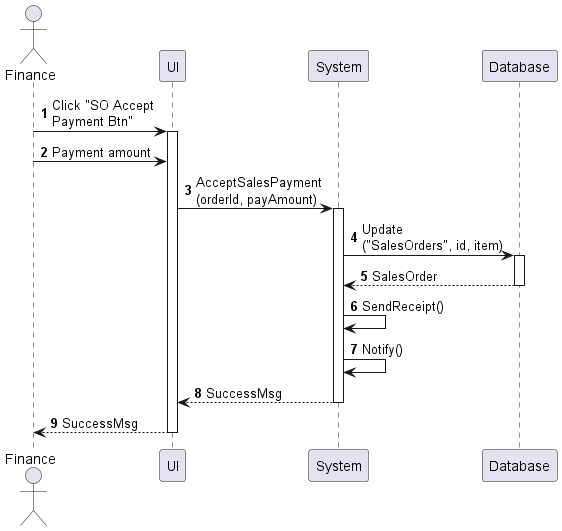

The diagram above was rendered by PlantUML. Its source (embedded in the PNG):
@startuml sales-order-accept-payment
autonumber

actor "Finance" as a
participant UI as f
participant System as b
participant Database as d

a -> f : Click "SO Accept\nPayment Btn"
activate f
a -> f : Payment amount
f -> b : AcceptSalesPayment\n(orderId, payAmount)
activate b
b -> d : Update\n("SalesOrders", id, item)
activate d
return SalesOrder
b -> b : SendReceipt()
b -> b : Notify()
return SuccessMsg
return SuccessMsg
@enduml